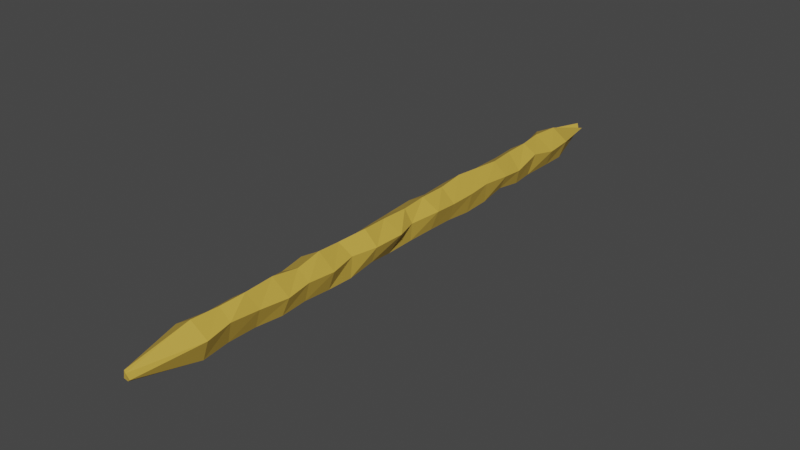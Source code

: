 # Source: organicTool.blend  (saved by Blender 2.92.15; exported with 4.5.12 LTS)
import bpy
from mathutils import Matrix  # noqa: F401  (used for matrix-valued properties, if any)

bpy.ops.wm.read_factory_settings(use_empty=True)
scene = bpy.context.scene
scene.name = 'Scene'

# ---- collections
col_collection = bpy.data.collections.new('Collection'); scene.collection.children.link(col_collection)

# ---- materials (node trees are filled in below, after node groups)
mat_cut_wood = bpy.data.materials.new('Cut wood')
mat_cut_wood.use_transparent_shadow = False

# ---- material node trees
mat_cut_wood.use_nodes = True; mat_cut_wood.node_tree.nodes.clear()
_N = mat_cut_wood.node_tree.nodes; _L = mat_cut_wood.node_tree.links
n0 = _N.new('ShaderNodeBsdfPrincipled'); n0.name = 'Principled BSDF'; n0.location = (10, 300)
n0.distribution = 'GGX'
n0.subsurface_method = 'BURLEY'
n0.inputs[0].default_value = (0.5805, 0.3796, 0.0562, 1.0)
n0.inputs[3].default_value = 1.45
n0.inputs[27].default_value = (0.0, 0.0, 0.0, 1.0)
n0.inputs[28].default_value = 1.0
n1 = _N.new('ShaderNodeOutputMaterial'); n1.name = 'Material Output'; n1.location = (300, 300)
_L.new(n0.outputs[0], n1.inputs[0])
n1.is_active_output = True

# ---- world
world_world = bpy.data.worlds.new('World'); scene.world = world_world
world_world.use_nodes = True; world_world.node_tree.nodes.clear()
_N = world_world.node_tree.nodes; _L = world_world.node_tree.links
n0 = _N.new('ShaderNodeOutputWorld'); n0.name = 'World Output'; n0.location = (300, 300)
n1 = _N.new('ShaderNodeBackground'); n1.name = 'Background'; n1.location = (10, 300)
n1.inputs[0].default_value = (0.05088, 0.05088, 0.05088, 1.0)
_L.new(n1.outputs[0], n0.inputs[0])
n0.is_active_output = True
world_world.color = (0.05088, 0.05088, 0.05088)
world_world.use_sun_shadow = False
world_world.sun_shadow_jitter_overblur = 0.0

# ---- meshes
me_cylinder_001 = bpy.data.meshes.new('Cylinder.001')
me_cylinder_001.from_pydata([(-0.005898, 1.01, -14.6), (-0.09326, 0.999, 14.59), (0.951, 0.3192, -14.66), (1.039, 0.3526, 14.63), (0.5705, -0.8035, -14.57), (0.579, -0.8505, 14.6), (-0.4748, -0.7001, -14.44), (-0.5792, -0.8048, 14.66), (-1.143, 0.4655, -14.52), (-1.082, 0.405, 14.64), (-0.1589, 1.038, -12.88), (-0.001582, 1.001, -11.36), (0.008218, 0.9729, -9.752), (0.1791, 1.001, -8.087), (0.0468, 1.074, -6.479), (-0.06362, 1.152, -4.976), (0.0101, 1.021, -3.332), (0.009148, 1.026, -1.654), (0.1035, 0.9836, -0.0137), (0.002073, 0.9636, 1.556), (0.1308, 1.061, 3.201), (-0.09751, 0.9393, 4.953), (-0.004473, 1.072, 6.458), (0.1302, 0.8708, 8.073), (0.07756, 1.12, 9.721), (0.1735, 1.115, 11.52), (0.002476, 0.9774, 12.98), (0.8794, 0.5216, 13.13), (0.8632, 0.3405, 11.34), (1.023, 0.2306, 9.59), (0.893, 0.3439, 8.115), (0.9781, 0.2448, 6.43), (0.695, 0.3301, 4.819), (1.034, 0.3329, 3.311), (1.185, 0.4145, 1.542), (0.689, 0.3117, 0.08169), (1.028, 0.4272, -1.737), (0.9467, 0.2925, -3.231), (0.95, 0.3103, -4.899), (0.9005, 0.3802, -6.337), (0.9943, 0.2493, -8.146), (0.9557, 0.1141, -9.536), (0.7776, 0.4582, -11.47), (1.043, 0.2555, -12.92), (0.4278, -0.7894, 12.97), (0.4206, -0.8138, 11.26), (0.6548, -0.8178, 9.736), (0.5692, -0.7881, 8.113), (0.5698, -0.9115, 6.447), (0.6217, -0.92, 4.881), (0.6689, -0.6453, 3.332), (0.445, -0.8859, 1.686), (0.5322, -0.7865, 0.01859), (0.6703, -0.6992, -1.558), (0.6066, -0.7923, -3.223), (0.6234, -0.949, -4.899), (0.6401, -0.8796, -6.555), (0.628, -0.5889, -8.093), (0.6329, -0.8581, -9.776), (0.4201, -0.9189, -11.3), (0.5577, -0.8216, -13.14), (-0.5985, -0.795, 12.91), (-0.535, -0.8846, 11.29), (-0.613, -0.9559, 9.73), (-0.7193, -0.7246, 8.125), (-0.5522, -0.8528, 6.453), (-0.6002, -0.7428, 4.892), (-0.5769, -0.6213, 3.207), (-0.6269, -0.8175, 1.627), (-0.5857, -0.7512, 0.06552), (-0.828, -0.7042, -1.653), (-0.4875, -0.7708, -3.326), (-0.5141, -0.8426, -5.0), (-0.454, -0.9747, -6.557), (-0.5485, -0.97, -8.322), (-0.5363, -0.804, -9.556), (-0.5997, -0.8162, -11.36), (-0.675, -0.6953, -12.78), (-0.8465, 0.3734, 13.0), (-0.9439, 0.3241, 11.35), (-0.9306, 0.2062, 9.758), (-0.9532, 0.3088, 8.111), (-1.039, 0.4944, 6.67), (-0.8943, 0.2561, 4.893), (-0.8254, 0.3194, 3.236), (-0.9674, 0.3183, 1.574), (-0.9865, 0.3995, -0.007862), (-1.086, 0.423, -1.834), (-1.016, 0.3312, -3.111), (-1.101, 0.3552, -4.937), (-0.8604, 0.3506, -6.487), (-0.9773, 0.3078, -8.146), (-0.9457, 0.3115, -9.738), (-0.9404, 0.397, -11.39), (-0.8872, 0.2813, -12.89), (0.02868, 0.07745, -17.58), (0.2125, 0.06888, -17.72), (-0.01017, -0.09363, -17.62), (-0.1189, -0.1867, -17.72), (-0.1903, 0.2527, -17.85), (0.4018, 0.04322, 18.41), (-0.002994, 0.1618, 18.31), (0.1967, -0.1335, 18.36), (-0.1664, -0.1614, 18.3), (-0.08555, 0.2881, 18.3)], [], [(26, 1, 3, 27), (27, 3, 5, 44), (44, 5, 7, 61), (7, 5, 102, 103), (61, 7, 9, 78), (78, 9, 1, 26), (6, 8, 99, 98), (8, 94, 10, 0), (94, 93, 11, 10), (93, 92, 12, 11), (92, 91, 13, 12), (91, 90, 14, 13), (90, 89, 15, 14), (89, 88, 16, 15), (88, 87, 17, 16), (87, 86, 18, 17), (86, 85, 19, 18), (85, 84, 20, 19), (84, 83, 21, 20), (83, 82, 22, 21), (82, 81, 23, 22), (81, 80, 24, 23), (80, 79, 25, 24), (79, 78, 26, 25), (6, 77, 94, 8), (77, 76, 93, 94), (76, 75, 92, 93), (75, 74, 91, 92), (74, 73, 90, 91), (73, 72, 89, 90), (72, 71, 88, 89), (71, 70, 87, 88), (70, 69, 86, 87), (69, 68, 85, 86), (68, 67, 84, 85), (67, 66, 83, 84), (66, 65, 82, 83), (65, 64, 81, 82), (64, 63, 80, 81), (63, 62, 79, 80), (62, 61, 78, 79), (4, 60, 77, 6), (60, 59, 76, 77), (59, 58, 75, 76), (58, 57, 74, 75), (57, 56, 73, 74), (56, 55, 72, 73), (55, 54, 71, 72), (54, 53, 70, 71), (53, 52, 69, 70), (52, 51, 68, 69), (51, 50, 67, 68), (50, 49, 66, 67), (49, 48, 65, 66), (48, 47, 64, 65), (47, 46, 63, 64), (46, 45, 62, 63), (45, 44, 61, 62), (2, 43, 60, 4), (43, 42, 59, 60), (42, 41, 58, 59), (41, 40, 57, 58), (40, 39, 56, 57), (39, 38, 55, 56), (38, 37, 54, 55), (37, 36, 53, 54), (36, 35, 52, 53), (35, 34, 51, 52), (34, 33, 50, 51), (33, 32, 49, 50), (32, 31, 48, 49), (31, 30, 47, 48), (30, 29, 46, 47), (29, 28, 45, 46), (28, 27, 44, 45), (0, 10, 43, 2), (10, 11, 42, 43), (11, 12, 41, 42), (12, 13, 40, 41), (13, 14, 39, 40), (14, 15, 38, 39), (15, 16, 37, 38), (16, 17, 36, 37), (17, 18, 35, 36), (18, 19, 34, 35), (19, 20, 33, 34), (20, 21, 32, 33), (21, 22, 31, 32), (22, 23, 30, 31), (23, 24, 29, 30), (24, 25, 28, 29), (25, 26, 27, 28), (95, 96, 97, 98, 99), (2, 4, 97, 96), (8, 0, 95, 99), (0, 2, 96, 95), (4, 6, 98, 97), (100, 101, 104, 103, 102), (9, 7, 103, 104), (5, 3, 100, 102), (1, 9, 104, 101), (3, 1, 101, 100)])
_uv = me_cylinder_001.uv_layers.new(name='UVMap')
_uv.uv.foreach_set('vector', [1.0, 0.9722, 1.0, 1.0, 0.8, 1.0, 0.8, 0.9722, 0.8, 0.9722, 0.8, 1.0, 0.6, 1.0, 0.6, 0.9722, 0.6, 0.9722, 0.6, 1.0, 0.4, 1.0, 0.4, 0.9722, 0.4, 1.0, 0.6, 1.0, 0.6, 1.0, 0.4, 1.0, 0.4, 0.9722, 0.4, 1.0, 0.2, 1.0, 0.2, 0.9722, 0.2, 0.9722, 0.2, 1.0, 2.98e-08, 1.0, 2.98e-08, 0.9722, 0.4, 0.5, 0.2, 0.5, 0.2, 0.5, 0.4, 0.5, 0.2, 0.5, 0.2, 0.5278, 2.98e-08, 0.5278, 2.98e-08, 0.5, 0.2, 0.5278, 0.2, 0.5556, 2.98e-08, 0.5556, 2.98e-08, 0.5278, 0.2, 0.5556, 0.2, 0.5833, 2.98e-08, 0.5833, 2.98e-08, 0.5556, 0.2, 0.5833, 0.2, 0.6111, 2.98e-08, 0.6111, 2.98e-08, 0.5833, 0.2, 0.6111, 0.2, 0.6389, 2.98e-08, 0.6389, 2.98e-08, 0.6111, 0.2, 0.6389, 0.2, 0.6667, 2.98e-08, 0.6667, 2.98e-08, 0.6389, 0.2, 0.6667, 0.2, 0.6944, 2.98e-08, 0.6944, 2.98e-08, 0.6667, 0.2, 0.6944, 0.2, 0.7222, 2.98e-08, 0.7222, 2.98e-08, 0.6944, 0.2, 0.7222, 0.2, 0.75, 2.98e-08, 0.75, 2.98e-08, 0.7222, 0.2, 0.75, 0.2, 0.7778, 2.98e-08, 0.7778, 2.98e-08, 0.75, 0.2, 0.7778, 0.2, 0.8056, 2.98e-08, 0.8056, 2.98e-08, 0.7778, 0.2, 0.8056, 0.2, 0.8333, 2.98e-08, 0.8333, 2.98e-08, 0.8056, 0.2, 0.8333, 0.2, 0.8611, 2.98e-08, 0.8611, 2.98e-08, 0.8333, 0.2, 0.8611, 0.2, 0.8889, 2.98e-08, 0.8889, 2.98e-08, 0.8611, 0.2, 0.8889, 0.2, 0.9167, 2.98e-08, 0.9167, 2.98e-08, 0.8889, 0.2, 0.9167, 0.2, 0.9444, 2.98e-08, 0.9444, 2.98e-08, 0.9167, 0.2, 0.9444, 0.2, 0.9722, 2.98e-08, 0.9722, 2.98e-08, 0.9444, 0.4, 0.5, 0.4, 0.5278, 0.2, 0.5278, 0.2, 0.5, 0.4, 0.5278, 0.4, 0.5556, 0.2, 0.5556, 0.2, 0.5278, 0.4, 0.5556, 0.4, 0.5833, 0.2, 0.5833, 0.2, 0.5556, 0.4, 0.5833, 0.4, 0.6111, 0.2, 0.6111, 0.2, 0.5833, 0.4, 0.6111, 0.4, 0.6389, 0.2, 0.6389, 0.2, 0.6111, 0.4, 0.6389, 0.4, 0.6667, 0.2, 0.6667, 0.2, 0.6389, 0.4, 0.6667, 0.4, 0.6944, 0.2, 0.6944, 0.2, 0.6667, 0.4, 0.6944, 0.4, 0.7222, 0.2, 0.7222, 0.2, 0.6944, 0.4, 0.7222, 0.4, 0.75, 0.2, 0.75, 0.2, 0.7222, 0.4, 0.75, 0.4, 0.7778, 0.2, 0.7778, 0.2, 0.75, 0.4, 0.7778, 0.4, 0.8056, 0.2, 0.8056, 0.2, 0.7778, 0.4, 0.8056, 0.4, 0.8333, 0.2, 0.8333, 0.2, 0.8056, 0.4, 0.8333, 0.4, 0.8611, 0.2, 0.8611, 0.2, 0.8333, 0.4, 0.8611, 0.4, 0.8889, 0.2, 0.8889, 0.2, 0.8611, 0.4, 0.8889, 0.4, 0.9167, 0.2, 0.9167, 0.2, 0.8889, 0.4, 0.9167, 0.4, 0.9444, 0.2, 0.9444, 0.2, 0.9167, 0.4, 0.9444, 0.4, 0.9722, 0.2, 0.9722, 0.2, 0.9444, 0.6, 0.5, 0.6, 0.5278, 0.4, 0.5278, 0.4, 0.5, 0.6, 0.5278, 0.6, 0.5556, 0.4, 0.5556, 0.4, 0.5278, 0.6, 0.5556, 0.6, 0.5833, 0.4, 0.5833, 0.4, 0.5556, 0.6, 0.5833, 0.6, 0.6111, 0.4, 0.6111, 0.4, 0.5833, 0.6, 0.6111, 0.6, 0.6389, 0.4, 0.6389, 0.4, 0.6111, 0.6, 0.6389, 0.6, 0.6667, 0.4, 0.6667, 0.4, 0.6389, 0.6, 0.6667, 0.6, 0.6944, 0.4, 0.6944, 0.4, 0.6667, 0.6, 0.6944, 0.6, 0.7222, 0.4, 0.7222, 0.4, 0.6944, 0.6, 0.7222, 0.6, 0.75, 0.4, 0.75, 0.4, 0.7222, 0.6, 0.75, 0.6, 0.7778, 0.4, 0.7778, 0.4, 0.75, 0.6, 0.7778, 0.6, 0.8056, 0.4, 0.8056, 0.4, 0.7778, 0.6, 0.8056, 0.6, 0.8333, 0.4, 0.8333, 0.4, 0.8056, 0.6, 0.8333, 0.6, 0.8611, 0.4, 0.8611, 0.4, 0.8333, 0.6, 0.8611, 0.6, 0.8889, 0.4, 0.8889, 0.4, 0.8611, 0.6, 0.8889, 0.6, 0.9167, 0.4, 0.9167, 0.4, 0.8889, 0.6, 0.9167, 0.6, 0.9444, 0.4, 0.9444, 0.4, 0.9167, 0.6, 0.9444, 0.6, 0.9722, 0.4, 0.9722, 0.4, 0.9444, 0.8, 0.5, 0.8, 0.5278, 0.6, 0.5278, 0.6, 0.5, 0.8, 0.5278, 0.8, 0.5556, 0.6, 0.5556, 0.6, 0.5278, 0.8, 0.5556, 0.8, 0.5833, 0.6, 0.5833, 0.6, 0.5556, 0.8, 0.5833, 0.8, 0.6111, 0.6, 0.6111, 0.6, 0.5833, 0.8, 0.6111, 0.8, 0.6389, 0.6, 0.6389, 0.6, 0.6111, 0.8, 0.6389, 0.8, 0.6667, 0.6, 0.6667, 0.6, 0.6389, 0.8, 0.6667, 0.8, 0.6944, 0.6, 0.6944, 0.6, 0.6667, 0.8, 0.6944, 0.8, 0.7222, 0.6, 0.7222, 0.6, 0.6944, 0.8, 0.7222, 0.8, 0.75, 0.6, 0.75, 0.6, 0.7222, 0.8, 0.75, 0.8, 0.7778, 0.6, 0.7778, 0.6, 0.75, 0.8, 0.7778, 0.8, 0.8056, 0.6, 0.8056, 0.6, 0.7778, 0.8, 0.8056, 0.8, 0.8333, 0.6, 0.8333, 0.6, 0.8056, 0.8, 0.8333, 0.8, 0.8611, 0.6, 0.8611, 0.6, 0.8333, 0.8, 0.8611, 0.8, 0.8889, 0.6, 0.8889, 0.6, 0.8611, 0.8, 0.8889, 0.8, 0.9167, 0.6, 0.9167, 0.6, 0.8889, 0.8, 0.9167, 0.8, 0.9444, 0.6, 0.9444, 0.6, 0.9167, 0.8, 0.9444, 0.8, 0.9722, 0.6, 0.9722, 0.6, 0.9444, 1.0, 0.5, 1.0, 0.5278, 0.8, 0.5278, 0.8, 0.5, 1.0, 0.5278, 1.0, 0.5556, 0.8, 0.5556, 0.8, 0.5278, 1.0, 0.5556, 1.0, 0.5833, 0.8, 0.5833, 0.8, 0.5556, 1.0, 0.5833, 1.0, 0.6111, 0.8, 0.6111, 0.8, 0.5833, 1.0, 0.6111, 1.0, 0.6389, 0.8, 0.6389, 0.8, 0.6111, 1.0, 0.6389, 1.0, 0.6667, 0.8, 0.6667, 0.8, 0.6389, 1.0, 0.6667, 1.0, 0.6944, 0.8, 0.6944, 0.8, 0.6667, 1.0, 0.6944, 1.0, 0.7222, 0.8, 0.7222, 0.8, 0.6944, 1.0, 0.7222, 1.0, 0.75, 0.8, 0.75, 0.8, 0.7222, 1.0, 0.75, 1.0, 0.7778, 0.8, 0.7778, 0.8, 0.75, 1.0, 0.7778, 1.0, 0.8056, 0.8, 0.8056, 0.8, 0.7778, 1.0, 0.8056, 1.0, 0.8333, 0.8, 0.8333, 0.8, 0.8056, 1.0, 0.8333, 1.0, 0.8611, 0.8, 0.8611, 0.8, 0.8333, 1.0, 0.8611, 1.0, 0.8889, 0.8, 0.8889, 0.8, 0.8611, 1.0, 0.8889, 1.0, 0.9167, 0.8, 0.9167, 0.8, 0.8889, 1.0, 0.9167, 1.0, 0.9444, 0.8, 0.9444, 0.8, 0.9167, 1.0, 0.9444, 1.0, 0.9722, 0.8, 0.9722, 0.8, 0.9444, 0.75, 0.49, 0.9783, 0.3242, 0.8911, 0.05584, 0.6089, 0.05584, 0.5217, 0.3242, 0.8, 0.5, 0.6, 0.5, 0.6, 0.5, 0.8, 0.5, 0.2, 0.5, 2.98e-08, 0.5, 2.98e-08, 0.5, 0.2, 0.5, 1.0, 0.5, 0.8, 0.5, 0.8, 0.5, 1.0, 0.5, 0.6, 0.5, 0.4, 0.5, 0.4, 0.5, 0.6, 0.5, 0.4783, 0.3242, 0.25, 0.49, 0.02175, 0.3242, 0.1089, 0.05584, 0.3911, 0.05584, 0.2, 1.0, 0.4, 1.0, 0.4, 1.0, 0.2, 1.0, 0.6, 1.0, 0.8, 1.0, 0.8, 1.0, 0.6, 1.0, 2.98e-08, 1.0, 0.2, 1.0, 0.2, 1.0, 2.98e-08, 1.0, 0.8, 1.0, 1.0, 1.0, 1.0, 1.0, 0.8, 1.0])
me_cylinder_001.materials.append(mat_cut_wood)
me_cylinder_001.use_remesh_fix_poles = True
me_cylinder_001.use_remesh_preserve_attributes = False
me_cylinder_001.use_mirror_vertex_groups = False
me_cylinder_001.update()

# ---- objects
ob_cylinder = bpy.data.objects.new('Cylinder', me_cylinder_001)

# ---- transforms, parenting, visibility, modifiers, constraints
ob_cylinder.location = (0.0, 0.0, 0.0)
ob_cylinder.rotation_euler = (1.571, -0.0, 0.0)
ob_cylinder.scale = (0.3004, 0.3004, 0.3004)
ob_cylinder.lineart.crease_threshold = 0.0

# ---- collection membership
col_collection.objects.link(ob_cylinder)

# ---- scene / render settings (as saved in the file)
scene.frame_start = 1; scene.frame_end = 250; scene.frame_set(1)
scene.render.engine = 'BLENDER_EEVEE_NEXT'
scene.cycles.use_denoising = False
scene.cycles.samples = 128
scene.cycles.sampling_pattern = 'TABULATED_SOBOL'
scene.cycles.use_adaptive_sampling = False
scene.cycles.use_light_tree = False
scene.view_settings.view_transform = 'Filmic'
bpy.context.view_layer.update()

# ---- added for rendering (the .blend has no active camera and no usable light): camera, sun
cam_auto = bpy.data.cameras.new('AutoCamera')
cam_auto.lens = 50.0
cam_auto.sensor_width = 36.0
cam_auto.clip_end = 1000.0
ob_auto_camera = bpy.data.objects.new('AutoCamera', cam_auto)
scene.collection.objects.link(ob_auto_camera)
ob_auto_camera.location = (10.1257, -12.2277, 8.12204)
ob_auto_camera.rotation_euler = (1.09748, -7.21219e-08, 0.694738)
scene.camera = ob_auto_camera
light_auto_sun = bpy.data.lights.new('AutoSun', 'SUN')
light_auto_sun.energy = 3.0
light_auto_sun.angle = 0.0523599
ob_auto_sun = bpy.data.objects.new('AutoSun', light_auto_sun)
scene.collection.objects.link(ob_auto_sun)
ob_auto_sun.rotation_euler = (0.872665, 0.174533, 0.523599)
bpy.context.view_layer.update()
